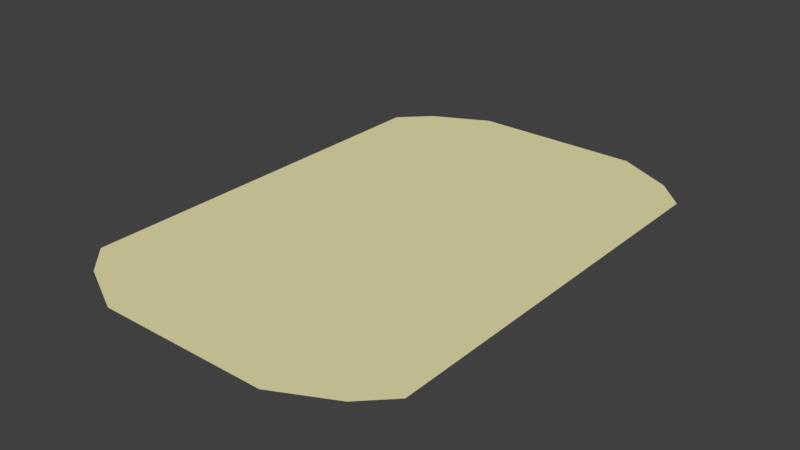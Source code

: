 # Source: Arena1Floor.blend  (saved by Blender 2.78.0; exported with 4.5.12 LTS)
import bpy
from mathutils import Matrix  # noqa: F401  (used for matrix-valued properties, if any)

bpy.ops.wm.read_factory_settings(use_empty=True)
scene = bpy.context.scene
scene.name = 'Scene'

# ---- collections
col_collection_1 = bpy.data.collections.new('Collection 1'); scene.collection.children.link(col_collection_1)

# ---- materials (node trees are filled in below, after node groups)
mat_sand = bpy.data.materials.new('Sand')
mat_sand.alpha_threshold = 0.0
mat_sand.use_transparent_shadow = False
mat_sand.diffuse_color = (0.8, 0.754, 0.4222, 1.0)
mat_sand.roughness = 0.5
mat_marble = bpy.data.materials.new('Marble')
mat_marble.alpha_threshold = 0.0
mat_marble.use_transparent_shadow = False
mat_marble.roughness = 0.5
mat_darkstone = bpy.data.materials.new('DarkStone')
mat_darkstone.alpha_threshold = 0.0
mat_darkstone.use_transparent_shadow = False
mat_darkstone.diffuse_color = (0.08714, 0.08714, 0.08714, 1.0)
mat_darkstone.roughness = 0.5

# ---- material node trees

# ---- world
world_world = bpy.data.worlds.new('World'); scene.world = world_world
world_world.color = (0.05088, 0.05088, 0.05088)
world_world.use_sun_shadow = False
world_world.sun_shadow_jitter_overblur = 0.0
world_world.cycles.sampling_method = 'MANUAL'

# ---- meshes
me_plane = bpy.data.meshes.new('Plane')
me_plane.from_pydata([(-5.88, -6.86, 0.0), (-4.9, -7.84, 0.0), (-2.94, -8.82, 0.0), (5.88, -6.86, 0.0), (0.0, -6.86, 0.0), (4.9, -7.84, 0.0), (0.0, -7.84, 0.0), (2.94, -8.82, 0.0), (0.0, -8.82, 0.0), (-5.88, 6.86, 0.0), (-5.88, 0.0, 0.0), (-4.9, 7.84, 0.0), (-2.94, 8.82, 0.0), (5.88, 6.86, 0.0), (0.0, 6.86, 0.0), (5.88, 0.0, 0.0), (0.0, 0.0, 0.0), (4.9, 7.84, 0.0), (0.0, 7.84, 0.0), (2.94, 8.82, 0.0), (0.0, 8.82, 0.0)], [], [(0, 4, 16, 10), (4, 0, 1, 6), (6, 1, 2, 8), (3, 15, 16, 4), (4, 6, 5, 3), (6, 8, 7, 5), (9, 10, 16, 14), (14, 18, 11, 9), (18, 20, 12, 11), (13, 14, 16, 15), (14, 13, 17, 18), (18, 17, 19, 20)])
me_plane.materials.append(mat_sand)
me_plane.materials.append(mat_marble)
me_plane.materials.append(mat_darkstone)
me_plane.use_remesh_preserve_volume = False
me_plane.use_remesh_preserve_attributes = False
me_plane.use_mirror_vertex_groups = False
me_plane.update()

# ---- objects
ob_plane = bpy.data.objects.new('Plane', me_plane)

# ---- transforms, parenting, visibility, modifiers, constraints
ob_plane.location = (0.0, 0.0, 0.0)
ob_plane.lineart.crease_threshold = 0.0

# ---- collection membership
col_collection_1.objects.link(ob_plane)

# ---- scene / render settings (as saved in the file)
scene.frame_start = 1; scene.frame_end = 250; scene.frame_set(1)
scene.render.engine = 'BLENDER_EEVEE_NEXT'
scene.render.resolution_percentage = 50
scene.render.dither_intensity = 0.0
scene.cycles.use_denoising = False
scene.cycles.samples = 128
scene.cycles.sampling_pattern = 'TABULATED_SOBOL'
scene.cycles.light_sampling_threshold = 0.0
scene.cycles.use_adaptive_sampling = False
scene.cycles.use_light_tree = False
scene.cycles.blur_glossy = 0.0
scene.cycles.sample_clamp_indirect = 0.0
scene.view_settings.view_transform = 'Standard'
bpy.context.view_layer.update()

# ---- added for rendering (the .blend has no active camera and no usable light): camera, sun
cam_auto = bpy.data.cameras.new('AutoCamera')
cam_auto.lens = 50.0
cam_auto.sensor_width = 36.0
cam_auto.clip_end = 1000.0
ob_auto_camera = bpy.data.objects.new('AutoCamera', cam_auto)
scene.collection.objects.link(ob_auto_camera)
ob_auto_camera.location = (19.6154, -23.5384, 15.6923)
ob_auto_camera.rotation_euler = (1.09748, -7.21219e-08, 0.694738)
scene.camera = ob_auto_camera
light_auto_sun = bpy.data.lights.new('AutoSun', 'SUN')
light_auto_sun.energy = 3.0
light_auto_sun.angle = 0.0523599
ob_auto_sun = bpy.data.objects.new('AutoSun', light_auto_sun)
scene.collection.objects.link(ob_auto_sun)
ob_auto_sun.rotation_euler = (0.872665, 0.174533, 0.523599)
bpy.context.view_layer.update()
